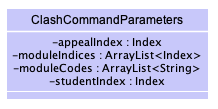

The diagram above was rendered by PlantUML. Its source (embedded in the PNG):
@startuml








skinparam BackgroundColor #FFFFFFF

skinparam Shadowing false

skinparam Class {
    FontColor #FFFFFF
    BorderThickness 1
    BorderColor #FFFFFF
    StereotypeFontColor #FFFFFF
    FontName Arial
}

skinparam Actor {
    BorderColor #000000
    Color #000000
    FontName Arial
}

skinparam Sequence {
    MessageAlign center
    BoxFontSize 15
    BoxPadding 0
    BoxFontColor #FFFFFF
    FontName Arial
}

skinparam Participant {
    FontColor #FFFFFFF
    Padding 20
}

skinparam MinClassWidth 50
skinparam ParticipantPadding 10
skinparam Shadowing false
skinparam DefaultTextAlignment center
skinparam packageStyle Rectangle

hide footbox
hide members
hide circle

Class "ClashCommandParameters" #C8C8FA{
- appealIndex : Index
- moduleIndices : ArrayList<Index>
- moduleCodes : ArrayList<String>
- studentIndex : Index
---
}

skinparam classAttributeIconSize 0
skinparam classFontColor #000000
hide circle
show members
@enduml